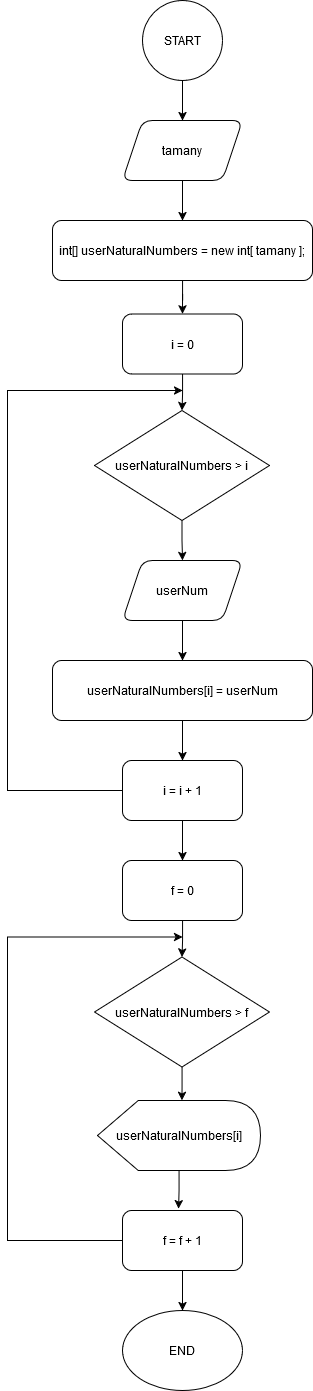

The diagram above was exported from draw.io. Its source (the exported page's mxGraphModel, read from the mxfile embedded in the PNG):
<mxGraphModel dx="2440" dy="1300" grid="1" gridSize="10" guides="1" tooltips="1" connect="1" arrows="1" fold="1" page="1" pageScale="1" pageWidth="1169" pageHeight="827" math="0" shadow="0">
  <root>
    <mxCell id="0" />
    <mxCell id="1" parent="0" />
    <mxCell id="_CuYPbQsgAhFtY7rY7tA-3" style="edgeStyle=orthogonalEdgeStyle;rounded=0;orthogonalLoop=1;jettySize=auto;html=1;entryX=0.5;entryY=0;entryDx=0;entryDy=0;" edge="1" parent="1" source="_CuYPbQsgAhFtY7rY7tA-1" target="_CuYPbQsgAhFtY7rY7tA-2">
      <mxGeometry relative="1" as="geometry" />
    </mxCell>
    <mxCell id="_CuYPbQsgAhFtY7rY7tA-1" value="START" style="ellipse;whiteSpace=wrap;html=1;aspect=fixed;" vertex="1" parent="1">
      <mxGeometry x="545" y="40" width="80" height="80" as="geometry" />
    </mxCell>
    <mxCell id="_CuYPbQsgAhFtY7rY7tA-5" style="edgeStyle=orthogonalEdgeStyle;rounded=0;orthogonalLoop=1;jettySize=auto;html=1;entryX=0.5;entryY=0;entryDx=0;entryDy=0;" edge="1" parent="1" source="_CuYPbQsgAhFtY7rY7tA-2" target="_CuYPbQsgAhFtY7rY7tA-4">
      <mxGeometry relative="1" as="geometry" />
    </mxCell>
    <mxCell id="_CuYPbQsgAhFtY7rY7tA-2" value="tamany" style="shape=parallelogram;perimeter=parallelogramPerimeter;whiteSpace=wrap;html=1;fixedSize=1;rounded=1;" vertex="1" parent="1">
      <mxGeometry x="525" y="160" width="120" height="60" as="geometry" />
    </mxCell>
    <mxCell id="_CuYPbQsgAhFtY7rY7tA-14" style="edgeStyle=orthogonalEdgeStyle;rounded=0;orthogonalLoop=1;jettySize=auto;html=1;entryX=0.5;entryY=0;entryDx=0;entryDy=0;" edge="1" parent="1" source="_CuYPbQsgAhFtY7rY7tA-4" target="_CuYPbQsgAhFtY7rY7tA-10">
      <mxGeometry relative="1" as="geometry" />
    </mxCell>
    <mxCell id="_CuYPbQsgAhFtY7rY7tA-4" value="int[] userNaturalNumbers = new int[ tamany ];" style="rounded=1;whiteSpace=wrap;html=1;" vertex="1" parent="1">
      <mxGeometry x="455" y="260" width="260" height="60" as="geometry" />
    </mxCell>
    <mxCell id="_CuYPbQsgAhFtY7rY7tA-16" style="edgeStyle=orthogonalEdgeStyle;rounded=0;orthogonalLoop=1;jettySize=auto;html=1;entryX=0.5;entryY=0;entryDx=0;entryDy=0;" edge="1" parent="1" source="_CuYPbQsgAhFtY7rY7tA-6" target="_CuYPbQsgAhFtY7rY7tA-12">
      <mxGeometry relative="1" as="geometry" />
    </mxCell>
    <mxCell id="_CuYPbQsgAhFtY7rY7tA-6" value="userNaturalNumbers &amp;gt; i" style="rhombus;whiteSpace=wrap;html=1;" vertex="1" parent="1">
      <mxGeometry x="497" y="450" width="175" height="110" as="geometry" />
    </mxCell>
    <mxCell id="_CuYPbQsgAhFtY7rY7tA-15" style="edgeStyle=orthogonalEdgeStyle;rounded=0;orthogonalLoop=1;jettySize=auto;html=1;entryX=0.5;entryY=0;entryDx=0;entryDy=0;" edge="1" parent="1" source="_CuYPbQsgAhFtY7rY7tA-10" target="_CuYPbQsgAhFtY7rY7tA-6">
      <mxGeometry relative="1" as="geometry" />
    </mxCell>
    <mxCell id="_CuYPbQsgAhFtY7rY7tA-10" value="i = 0" style="rounded=1;whiteSpace=wrap;html=1;" vertex="1" parent="1">
      <mxGeometry x="525" y="353.5" width="120" height="60" as="geometry" />
    </mxCell>
    <mxCell id="_CuYPbQsgAhFtY7rY7tA-18" style="edgeStyle=orthogonalEdgeStyle;rounded=0;orthogonalLoop=1;jettySize=auto;html=1;" edge="1" parent="1" source="_CuYPbQsgAhFtY7rY7tA-11" target="_CuYPbQsgAhFtY7rY7tA-13">
      <mxGeometry relative="1" as="geometry" />
    </mxCell>
    <mxCell id="_CuYPbQsgAhFtY7rY7tA-11" value="userNaturalNumbers[i] = userNum" style="rounded=1;whiteSpace=wrap;html=1;" vertex="1" parent="1">
      <mxGeometry x="455" y="700" width="260" height="60" as="geometry" />
    </mxCell>
    <mxCell id="_CuYPbQsgAhFtY7rY7tA-17" style="edgeStyle=orthogonalEdgeStyle;rounded=0;orthogonalLoop=1;jettySize=auto;html=1;entryX=0.5;entryY=0;entryDx=0;entryDy=0;" edge="1" parent="1" source="_CuYPbQsgAhFtY7rY7tA-12" target="_CuYPbQsgAhFtY7rY7tA-11">
      <mxGeometry relative="1" as="geometry" />
    </mxCell>
    <mxCell id="_CuYPbQsgAhFtY7rY7tA-12" value="userNum" style="shape=parallelogram;perimeter=parallelogramPerimeter;whiteSpace=wrap;html=1;fixedSize=1;rounded=1;" vertex="1" parent="1">
      <mxGeometry x="525" y="600" width="120" height="60" as="geometry" />
    </mxCell>
    <mxCell id="_CuYPbQsgAhFtY7rY7tA-22" style="edgeStyle=orthogonalEdgeStyle;rounded=0;orthogonalLoop=1;jettySize=auto;html=1;" edge="1" parent="1" source="_CuYPbQsgAhFtY7rY7tA-13">
      <mxGeometry relative="1" as="geometry">
        <mxPoint x="585" y="430" as="targetPoint" />
        <Array as="points">
          <mxPoint x="410" y="830" />
          <mxPoint x="410" y="430" />
        </Array>
      </mxGeometry>
    </mxCell>
    <mxCell id="_CuYPbQsgAhFtY7rY7tA-41" style="edgeStyle=orthogonalEdgeStyle;rounded=0;orthogonalLoop=1;jettySize=auto;html=1;entryX=0.5;entryY=0;entryDx=0;entryDy=0;" edge="1" parent="1" source="_CuYPbQsgAhFtY7rY7tA-13" target="_CuYPbQsgAhFtY7rY7tA-26">
      <mxGeometry relative="1" as="geometry" />
    </mxCell>
    <mxCell id="_CuYPbQsgAhFtY7rY7tA-13" value="i = i + 1" style="rounded=1;whiteSpace=wrap;html=1;" vertex="1" parent="1">
      <mxGeometry x="525" y="800" width="120" height="60" as="geometry" />
    </mxCell>
    <mxCell id="_CuYPbQsgAhFtY7rY7tA-24" value="userNaturalNumbers &amp;gt; f" style="rhombus;whiteSpace=wrap;html=1;" vertex="1" parent="1">
      <mxGeometry x="497" y="996.5" width="175" height="110" as="geometry" />
    </mxCell>
    <mxCell id="_CuYPbQsgAhFtY7rY7tA-25" style="edgeStyle=orthogonalEdgeStyle;rounded=0;orthogonalLoop=1;jettySize=auto;html=1;entryX=0.5;entryY=0;entryDx=0;entryDy=0;" edge="1" parent="1" source="_CuYPbQsgAhFtY7rY7tA-26" target="_CuYPbQsgAhFtY7rY7tA-24">
      <mxGeometry relative="1" as="geometry" />
    </mxCell>
    <mxCell id="_CuYPbQsgAhFtY7rY7tA-26" value="f = 0" style="rounded=1;whiteSpace=wrap;html=1;" vertex="1" parent="1">
      <mxGeometry x="525" y="900" width="120" height="60" as="geometry" />
    </mxCell>
    <mxCell id="_CuYPbQsgAhFtY7rY7tA-31" style="edgeStyle=orthogonalEdgeStyle;rounded=0;orthogonalLoop=1;jettySize=auto;html=1;" edge="1" parent="1" source="_CuYPbQsgAhFtY7rY7tA-32">
      <mxGeometry relative="1" as="geometry">
        <mxPoint x="585" y="976.5" as="targetPoint" />
        <Array as="points">
          <mxPoint x="410" y="1280" />
          <mxPoint x="410" y="976" />
        </Array>
      </mxGeometry>
    </mxCell>
    <mxCell id="_CuYPbQsgAhFtY7rY7tA-40" style="edgeStyle=orthogonalEdgeStyle;rounded=0;orthogonalLoop=1;jettySize=auto;html=1;entryX=0.5;entryY=0;entryDx=0;entryDy=0;" edge="1" parent="1" source="_CuYPbQsgAhFtY7rY7tA-32" target="_CuYPbQsgAhFtY7rY7tA-34">
      <mxGeometry relative="1" as="geometry" />
    </mxCell>
    <mxCell id="_CuYPbQsgAhFtY7rY7tA-32" value="f = f + 1" style="rounded=1;whiteSpace=wrap;html=1;" vertex="1" parent="1">
      <mxGeometry x="525" y="1250" width="120" height="60" as="geometry" />
    </mxCell>
    <mxCell id="_CuYPbQsgAhFtY7rY7tA-33" value="userNaturalNumbers[i]" style="shape=display;whiteSpace=wrap;html=1;" vertex="1" parent="1">
      <mxGeometry x="500" y="1140" width="163" height="70" as="geometry" />
    </mxCell>
    <mxCell id="_CuYPbQsgAhFtY7rY7tA-34" value="END" style="ellipse;whiteSpace=wrap;html=1;" vertex="1" parent="1">
      <mxGeometry x="525" y="1350" width="120" height="80" as="geometry" />
    </mxCell>
    <mxCell id="_CuYPbQsgAhFtY7rY7tA-37" style="edgeStyle=orthogonalEdgeStyle;rounded=0;orthogonalLoop=1;jettySize=auto;html=1;entryX=0;entryY=0;entryDx=84.375;entryDy=0;entryPerimeter=0;" edge="1" parent="1" source="_CuYPbQsgAhFtY7rY7tA-24" target="_CuYPbQsgAhFtY7rY7tA-33">
      <mxGeometry relative="1" as="geometry" />
    </mxCell>
    <mxCell id="_CuYPbQsgAhFtY7rY7tA-39" style="edgeStyle=orthogonalEdgeStyle;rounded=0;orthogonalLoop=1;jettySize=auto;html=1;entryX=0.467;entryY=-0.028;entryDx=0;entryDy=0;entryPerimeter=0;" edge="1" parent="1" source="_CuYPbQsgAhFtY7rY7tA-33" target="_CuYPbQsgAhFtY7rY7tA-32">
      <mxGeometry relative="1" as="geometry" />
    </mxCell>
  </root>
</mxGraphModel>